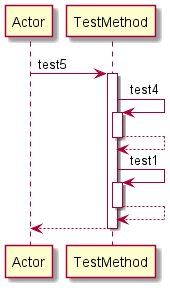

The diagram above was rendered by PlantUML. Its source (embedded in the PNG):
@startuml 
participant Actor 
Actor -> TestMethod: test5
activate TestMethod
TestMethod -> TestMethod: test4
activate TestMethod
TestMethod-->TestMethod
deactivate TestMethod
TestMethod -> TestMethod: test1
activate TestMethod
TestMethod-->TestMethod
deactivate TestMethod
return 
@enduml